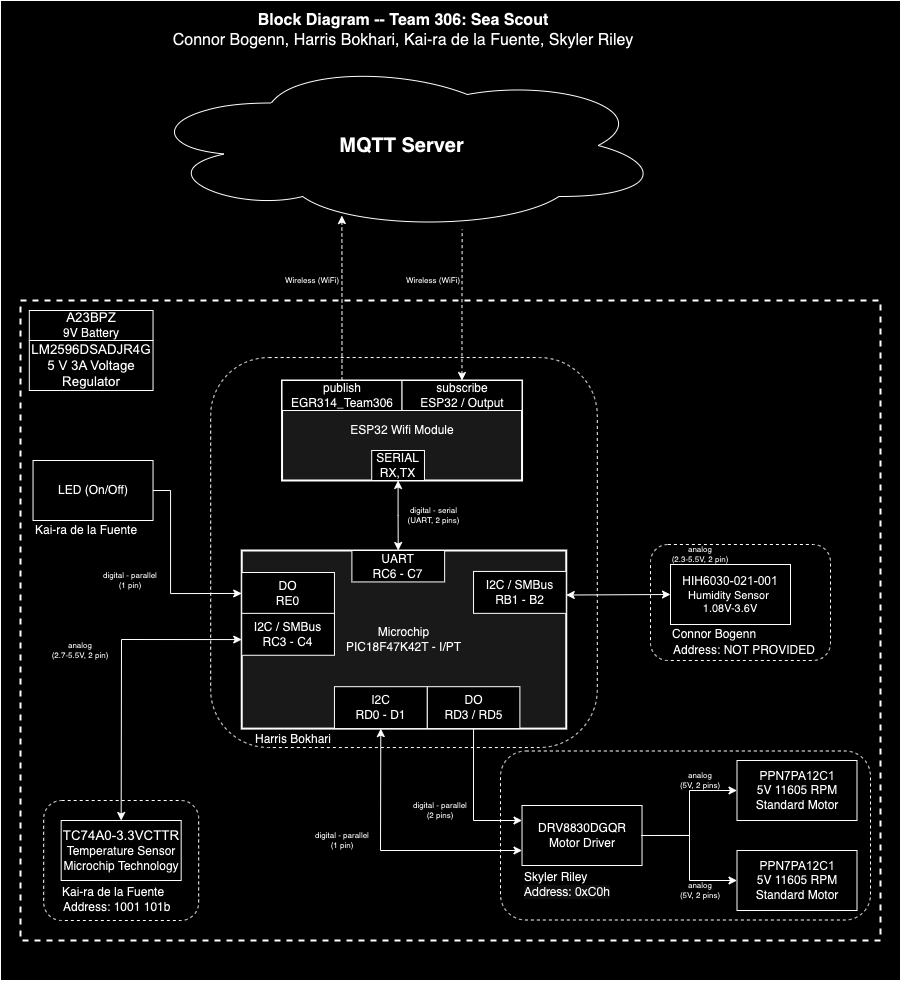

The diagram above was exported from draw.io. Its source (the exported page's mxGraphModel, read from the mxfile embedded in the PNG):
<mxGraphModel dx="899" dy="634" grid="1" gridSize="10" guides="1" tooltips="1" connect="1" arrows="1" fold="1" page="1" pageScale="1.5" pageWidth="1169" pageHeight="827" background="#ffffff" math="0" shadow="0">
  <root>
    <mxCell id="0" style=";html=1;" />
    <mxCell id="1" style=";html=1;" parent="0" />
    <mxCell id="aC57QmPyYTqG6Asludqg-9" value="" style="rounded=0;whiteSpace=wrap;html=1;fontSize=16;" parent="1" vertex="1">
      <mxGeometry x="80" y="40" width="900" height="980" as="geometry" />
    </mxCell>
    <mxCell id="zSoxXOAhGFOt2usmLHU0-1" value="" style="rounded=0;whiteSpace=wrap;html=1;fillColor=none;dashed=1;strokeWidth=2;" parent="1" vertex="1">
      <mxGeometry x="99.99999999999994" y="340" width="860" height="640" as="geometry" />
    </mxCell>
    <mxCell id="S8yp5X4-lJhxRksTFqpk-6" value="" style="rounded=1;whiteSpace=wrap;html=1;fillColor=none;dashed=1;" parent="1" vertex="1">
      <mxGeometry x="580" y="790.5" width="370" height="169" as="geometry" />
    </mxCell>
    <mxCell id="9j5Bc3N9rgv02oG_bQQu-1" value="&lt;b&gt;&lt;font style=&quot;font-size: 20px&quot;&gt;MQTT Server&lt;/font&gt;&lt;/b&gt;" style="ellipse;shape=cloud;whiteSpace=wrap;html=1;" parent="1" vertex="1">
      <mxGeometry x="220.03" y="100" width="523" height="170" as="geometry" />
    </mxCell>
    <mxCell id="9j5Bc3N9rgv02oG_bQQu-8" value="&lt;span style=&quot;text-align: start; font-size: 10pt; font-family: Garamond, Arial;&quot; data-sheets-root=&quot;1&quot;&gt;TC74A0-3.3VCTTR&lt;/span&gt;&lt;br&gt;&lt;div&gt;Temperature Sensor&lt;div&gt;Microchip Technology&lt;/div&gt;&lt;/div&gt;" style="rounded=0;whiteSpace=wrap;html=1;" parent="1" vertex="1">
      <mxGeometry x="140.67" y="860" width="120" height="60" as="geometry" />
    </mxCell>
    <mxCell id="9j5Bc3N9rgv02oG_bQQu-19" value="&lt;div&gt;&lt;div&gt;&lt;span style=&quot;white-space: pre; white-space: normal;&quot;&gt;&#09;&lt;/span&gt;&lt;/div&gt;&lt;div&gt;DRV8830DGQR&lt;/div&gt;&lt;/div&gt;&lt;div&gt;Motor Driver&lt;/div&gt;" style="rounded=0;whiteSpace=wrap;html=1;" parent="1" vertex="1">
      <mxGeometry x="601.53" y="845" width="120" height="60" as="geometry" />
    </mxCell>
    <mxCell id="9j5Bc3N9rgv02oG_bQQu-20" value="&lt;div&gt;&lt;span style=&quot;font-family: Garamond, Arial; text-align: start; background-color: initial;&quot;&gt;PPN7PA12C1&lt;/span&gt;&lt;/div&gt;&lt;div&gt;&lt;span style=&quot;background-color: rgb(255 , 255 , 51)&quot;&gt;&lt;/span&gt;5V 11605 RPM&lt;/div&gt;&lt;div&gt;Standard Motor&lt;/div&gt;" style="rounded=0;whiteSpace=wrap;html=1;" parent="1" vertex="1">
      <mxGeometry x="816.5" y="800" width="120" height="60" as="geometry" />
    </mxCell>
    <mxCell id="9j5Bc3N9rgv02oG_bQQu-22" style="edgeStyle=orthogonalEdgeStyle;rounded=0;sketch=0;orthogonalLoop=1;jettySize=auto;html=1;entryX=0;entryY=0.5;entryDx=0;entryDy=0;startArrow=none;startFill=0;strokeWidth=1;exitX=1;exitY=0.5;exitDx=0;exitDy=0;" parent="1" source="9j5Bc3N9rgv02oG_bQQu-19" target="9j5Bc3N9rgv02oG_bQQu-20" edge="1">
      <mxGeometry x="30" y="40" as="geometry" />
    </mxCell>
    <mxCell id="9j5Bc3N9rgv02oG_bQQu-24" value="LED (On/Off)" style="rounded=0;whiteSpace=wrap;html=1;" parent="1" vertex="1">
      <mxGeometry x="112.53" y="500" width="120" height="60" as="geometry" />
    </mxCell>
    <mxCell id="9j5Bc3N9rgv02oG_bQQu-47" value="" style="group;strokeWidth=1;" parent="1" connectable="0" vertex="1">
      <mxGeometry x="356" y="590" width="320.78999999999996" height="220" as="geometry" />
    </mxCell>
    <mxCell id="9j5Bc3N9rgv02oG_bQQu-6" value="&lt;div&gt;Microchip&lt;/div&gt;&lt;div&gt;PIC18F47K42T - I/PT&lt;/div&gt;" style="rounded=0;whiteSpace=wrap;html=1;strokeWidth=2;fillColor=#E6E6E6;" parent="9j5Bc3N9rgv02oG_bQQu-47" vertex="1">
      <mxGeometry x="-34.76971962616822" width="324.5173831775701" height="178.0952380952381" as="geometry" />
    </mxCell>
    <mxCell id="9j5Bc3N9rgv02oG_bQQu-29" value="&lt;div&gt;DO&lt;/div&gt;&lt;div&gt;RE0&lt;/div&gt;" style="rounded=0;whiteSpace=wrap;html=1;" parent="9j5Bc3N9rgv02oG_bQQu-47" vertex="1">
      <mxGeometry x="-34.76971962616822" y="22" width="92.71925233644859" height="41.904761904761905" as="geometry" />
    </mxCell>
    <mxCell id="9j5Bc3N9rgv02oG_bQQu-30" value="&lt;div&gt;I2C / SMBus&lt;/div&gt;&lt;div&gt;RC3 - C4&lt;/div&gt;" style="rounded=0;whiteSpace=wrap;html=1;" parent="9j5Bc3N9rgv02oG_bQQu-47" vertex="1">
      <mxGeometry x="-34.76971962616822" y="62.85714285714286" width="92.71925233644859" height="41.904761904761905" as="geometry" />
    </mxCell>
    <mxCell id="9j5Bc3N9rgv02oG_bQQu-31" value="&lt;div&gt;DO&lt;/div&gt;&lt;div&gt;RD3 / RD5&lt;/div&gt;" style="rounded=0;whiteSpace=wrap;html=1;" parent="9j5Bc3N9rgv02oG_bQQu-47" vertex="1">
      <mxGeometry x="150.66841121495327" y="136.18714285714287" width="92.71925233644859" height="41.904761904761905" as="geometry" />
    </mxCell>
    <mxCell id="9j5Bc3N9rgv02oG_bQQu-33" value="&lt;div&gt;I2C&lt;/div&gt;&lt;div&gt;RD0 - D1&lt;/div&gt;" style="rounded=0;whiteSpace=wrap;html=1;" parent="9j5Bc3N9rgv02oG_bQQu-47" vertex="1">
      <mxGeometry x="57.94841121495324" y="136.19190476190477" width="92.71925233644859" height="41.904761904761905" as="geometry" />
    </mxCell>
    <mxCell id="9j5Bc3N9rgv02oG_bQQu-40" value="&lt;div&gt;UART&lt;/div&gt;&lt;div&gt;RC6 - C7&lt;/div&gt;" style="rounded=0;whiteSpace=wrap;html=1;" parent="9j5Bc3N9rgv02oG_bQQu-47" vertex="1">
      <mxGeometry x="75.40393196261682" width="92.71925233644859" height="31.42857142857143" as="geometry" />
    </mxCell>
    <mxCell id="aC57QmPyYTqG6Asludqg-1" value="I2C / SMBus&lt;div&gt;RB1 - B2&lt;/div&gt;" style="rounded=0;whiteSpace=wrap;html=1;" parent="9j5Bc3N9rgv02oG_bQQu-47" vertex="1">
      <mxGeometry x="197.02841121495325" y="20.952380952380953" width="92.71925233644859" height="41.904761904761905" as="geometry" />
    </mxCell>
    <mxCell id="S8yp5X4-lJhxRksTFqpk-17" value="Harris Bokhari" style="text;html=1;strokeColor=none;fillColor=none;align=left;verticalAlign=middle;whiteSpace=wrap;rounded=0;dashed=1;" parent="9j5Bc3N9rgv02oG_bQQu-47" vertex="1">
      <mxGeometry x="-23.179813084112148" y="178.0952380952381" width="139.07887850467287" height="20.952380952380953" as="geometry" />
    </mxCell>
    <mxCell id="S8yp5X4-lJhxRksTFqpk-14" value="" style="rounded=1;whiteSpace=wrap;html=1;fillColor=none;dashed=1;" parent="9j5Bc3N9rgv02oG_bQQu-47" vertex="1">
      <mxGeometry x="-65.82000000000005" y="-192.94999999999993" width="386.61" height="390" as="geometry" />
    </mxCell>
    <mxCell id="9j5Bc3N9rgv02oG_bQQu-26" style="edgeStyle=orthogonalEdgeStyle;rounded=0;sketch=0;orthogonalLoop=1;jettySize=auto;html=1;entryX=0;entryY=0.5;entryDx=0;entryDy=0;startArrow=none;startFill=0;strokeWidth=1;" parent="1" source="9j5Bc3N9rgv02oG_bQQu-24" target="9j5Bc3N9rgv02oG_bQQu-29" edge="1">
      <mxGeometry x="30" y="40" as="geometry">
        <Array as="points">
          <mxPoint x="250" y="530" />
          <mxPoint x="250" y="633" />
        </Array>
      </mxGeometry>
    </mxCell>
    <mxCell id="9j5Bc3N9rgv02oG_bQQu-21" style="edgeStyle=orthogonalEdgeStyle;rounded=0;sketch=0;orthogonalLoop=1;jettySize=auto;html=1;exitX=0.5;exitY=1;exitDx=0;exitDy=0;entryX=0;entryY=0.25;entryDx=0;entryDy=0;startArrow=none;startFill=0;strokeWidth=1;" parent="1" source="9j5Bc3N9rgv02oG_bQQu-31" target="9j5Bc3N9rgv02oG_bQQu-19" edge="1">
      <mxGeometry x="30" y="40" as="geometry" />
    </mxCell>
    <mxCell id="JOMnKlJys3NHe0t_5HwK-2" value="&lt;div style=&quot;font-size: 8px&quot;&gt;digital - parallel&lt;/div&gt;&lt;div style=&quot;font-size: 8px&quot;&gt;(1 pin)&lt;br&gt;&lt;/div&gt;" style="text;html=1;strokeColor=none;fillColor=none;align=center;verticalAlign=middle;whiteSpace=wrap;rounded=0;fontSize=8;rotation=0;" parent="1" vertex="1">
      <mxGeometry x="179.99999999999997" y="610" width="60" height="20" as="geometry" />
    </mxCell>
    <mxCell id="jpkk4kh-KNIoBJhRxnaC-1" value="&lt;div style=&quot;font-size: 8px&quot;&gt;analog&lt;/div&gt;&lt;div style=&quot;font-size: 8px&quot;&gt;(2.7-5.5V, 2 pin)&lt;br&gt;&lt;/div&gt;" style="text;html=1;strokeColor=none;fillColor=none;align=center;verticalAlign=middle;whiteSpace=wrap;rounded=0;fontSize=8;rotation=0;" parent="1" vertex="1">
      <mxGeometry x="130" y="680" width="60" height="20" as="geometry" />
    </mxCell>
    <mxCell id="jpkk4kh-KNIoBJhRxnaC-5" value="&lt;div style=&quot;font-size: 8px&quot;&gt;digital - parallel&lt;br&gt;&lt;/div&gt;&lt;div style=&quot;font-size: 8px&quot;&gt;(2 pins)&lt;/div&gt;" style="text;html=1;strokeColor=none;fillColor=none;align=center;verticalAlign=middle;whiteSpace=wrap;rounded=0;fontSize=8;rotation=0;" parent="1" vertex="1">
      <mxGeometry x="490" y="840" width="60" height="20" as="geometry" />
    </mxCell>
    <mxCell id="jpkk4kh-KNIoBJhRxnaC-7" value="&lt;div style=&quot;font-size: 8px&quot;&gt;analog&lt;br&gt;&lt;/div&gt;&lt;div style=&quot;font-size: 8px&quot;&gt;(5V, 2 pins)&lt;br&gt;&lt;/div&gt;" style="text;html=1;strokeColor=none;fillColor=none;align=center;verticalAlign=middle;whiteSpace=wrap;rounded=0;fontSize=8;rotation=0;" parent="1" vertex="1">
      <mxGeometry x="750" y="810" width="60" height="20" as="geometry" />
    </mxCell>
    <mxCell id="aC57QmPyYTqG6Asludqg-2" value="&lt;div style=&quot;font-size: 8px;&quot;&gt;digital - serial&lt;br style=&quot;font-size: 8px;&quot;&gt;(UART, 2 pins)&lt;/div&gt;" style="edgeStyle=orthogonalEdgeStyle;rounded=0;orthogonalLoop=1;jettySize=auto;html=1;fontSize=8;startArrow=classic;startFill=1;" parent="1" source="9j5Bc3N9rgv02oG_bQQu-41" target="9j5Bc3N9rgv02oG_bQQu-40" edge="1">
      <mxGeometry x="-0.0013" y="-35" relative="1" as="geometry">
        <mxPoint x="70" as="offset" />
      </mxGeometry>
    </mxCell>
    <mxCell id="aC57QmPyYTqG6Asludqg-6" style="edgeStyle=orthogonalEdgeStyle;rounded=0;orthogonalLoop=1;jettySize=auto;html=1;startArrow=classic;startFill=1;fontSize=8;entryX=0.615;entryY=0.994;entryDx=0;entryDy=0;entryPerimeter=0;endArrow=none;endFill=0;dashed=1;" parent="1" source="9j5Bc3N9rgv02oG_bQQu-49" target="9j5Bc3N9rgv02oG_bQQu-1" edge="1">
      <mxGeometry relative="1" as="geometry">
        <mxPoint x="602.53" y="310" as="targetPoint" />
      </mxGeometry>
    </mxCell>
    <mxCell id="aC57QmPyYTqG6Asludqg-7" style="edgeStyle=orthogonalEdgeStyle;rounded=0;orthogonalLoop=1;jettySize=auto;html=1;entryX=0.385;entryY=0.912;entryDx=0;entryDy=0;entryPerimeter=0;startArrow=none;startFill=0;fontSize=8;dashed=1;" parent="1" source="9j5Bc3N9rgv02oG_bQQu-42" target="9j5Bc3N9rgv02oG_bQQu-1" edge="1">
      <mxGeometry relative="1" as="geometry" />
    </mxCell>
    <mxCell id="aC57QmPyYTqG6Asludqg-8" value="&lt;div style=&quot;font-size: 16px&quot;&gt;&lt;b style=&quot;font-size: 16px&quot;&gt;Block Diagram -- Team 306: Sea Scout&lt;/b&gt;&lt;/div&gt;&lt;div style=&quot;font-size: 16px&quot;&gt;Connor Bogenn, Harris Bokhari, Kai-ra de la Fuente, Skyler Riley&lt;br style=&quot;font-size: 16px&quot;&gt;&lt;/div&gt;" style="text;html=1;strokeColor=none;fillColor=none;align=center;verticalAlign=middle;whiteSpace=wrap;rounded=0;fontSize=16;" parent="1" vertex="1">
      <mxGeometry x="152.53" y="40" width="660" height="60" as="geometry" />
    </mxCell>
    <mxCell id="aC57QmPyYTqG6Asludqg-10" value="&lt;div&gt;&lt;span style=&quot;text-align: start; font-family: Garamond, Arial;&quot; data-sheets-root=&quot;1&quot;&gt;&lt;font style=&quot;font-size: 12px;&quot;&gt;HIH6030-021-001&lt;/font&gt;&lt;/span&gt;&lt;span style=&quot;background-color: initial;&quot;&gt;&lt;br&gt;&lt;/span&gt;&lt;/div&gt;&lt;span style=&quot;background-color: initial;&quot;&gt;Humidity Sensor&amp;nbsp;&lt;/span&gt;&lt;div&gt;1.08V-3.6V&lt;/div&gt;" style="rounded=0;whiteSpace=wrap;html=1;fontSize=11;" parent="1" vertex="1">
      <mxGeometry x="750" y="604" width="120" height="60" as="geometry" />
    </mxCell>
    <mxCell id="qvk3YT8bBgQgHgqkpW-t-4" value="&lt;div style=&quot;font-size: 8px&quot;&gt;Wireless (WiFi)&lt;/div&gt;" style="text;html=1;strokeColor=none;fillColor=none;align=center;verticalAlign=middle;whiteSpace=wrap;rounded=0;fontSize=8;rotation=0;" parent="1" vertex="1">
      <mxGeometry x="361.53" y="310" width="60" height="20" as="geometry" />
    </mxCell>
    <mxCell id="Jm0UklxG5w7mDhQz4Tn1-1" value="&lt;div style=&quot;font-size: 8px&quot;&gt;Wireless (WiFi)&lt;/div&gt;" style="text;html=1;strokeColor=none;fillColor=none;align=center;verticalAlign=middle;whiteSpace=wrap;rounded=0;fontSize=8;rotation=0;" parent="1" vertex="1">
      <mxGeometry x="482.53" y="310" width="60" height="20" as="geometry" />
    </mxCell>
    <mxCell id="S8yp5X4-lJhxRksTFqpk-5" value="Kai-ra de la Fuente" style="text;html=1;strokeColor=none;fillColor=none;align=left;verticalAlign=middle;whiteSpace=wrap;rounded=0;dashed=1;" parent="1" vertex="1">
      <mxGeometry x="112.53" y="560" width="120" height="20" as="geometry" />
    </mxCell>
    <mxCell id="S8yp5X4-lJhxRksTFqpk-7" value="Skyler Riley&lt;div&gt;&lt;span style=&quot;font-family: &amp;quot;gg sans&amp;quot;, &amp;quot;Noto Sans&amp;quot;, &amp;quot;Helvetica Neue&amp;quot;, Helvetica, Arial, sans-serif, &amp;quot;Apple Symbols&amp;quot;; white-space-collapse: break-spaces; background-color: oklab(0.0852327 0.00000386313 0.00000170618 / 0.06);&quot;&gt;&lt;font style=&quot;font-size: 12px;&quot;&gt;Address: 0xC0h&lt;/font&gt;&lt;/span&gt;&lt;br&gt;&lt;/div&gt;" style="text;html=1;strokeColor=none;fillColor=none;align=left;verticalAlign=middle;whiteSpace=wrap;rounded=0;dashed=1;" parent="1" vertex="1">
      <mxGeometry x="601.53" y="907.5" width="120" height="32.5" as="geometry" />
    </mxCell>
    <mxCell id="S8yp5X4-lJhxRksTFqpk-8" value="" style="rounded=1;whiteSpace=wrap;html=1;fillColor=none;dashed=1;" parent="1" vertex="1">
      <mxGeometry x="123.17" y="840" width="155" height="120" as="geometry" />
    </mxCell>
    <mxCell id="S8yp5X4-lJhxRksTFqpk-9" value="Kai-ra de la Fuente" style="text;html=1;strokeColor=none;fillColor=none;align=left;verticalAlign=middle;whiteSpace=wrap;rounded=0;dashed=1;" parent="1" vertex="1">
      <mxGeometry x="139.67" y="921.5" width="120" height="20" as="geometry" />
    </mxCell>
    <mxCell id="S8yp5X4-lJhxRksTFqpk-13" value="&lt;div style=&quot;font-size: 8px&quot;&gt;digital - parallel&lt;br&gt;&lt;/div&gt;&lt;div style=&quot;font-size: 8px&quot;&gt;(1 pin)&lt;/div&gt;" style="text;html=1;strokeColor=none;fillColor=none;align=center;verticalAlign=middle;whiteSpace=wrap;rounded=0;fontSize=8;rotation=0;" parent="1" vertex="1">
      <mxGeometry x="391.53" y="870" width="60" height="20" as="geometry" />
    </mxCell>
    <mxCell id="9j5Bc3N9rgv02oG_bQQu-5" value="ESP32 Wifi Module" style="rounded=0;whiteSpace=wrap;html=1;strokeWidth=2;fillColor=#E6E6E6;" parent="1" vertex="1">
      <mxGeometry x="361.53" y="420" width="240" height="100" as="geometry" />
    </mxCell>
    <mxCell id="9j5Bc3N9rgv02oG_bQQu-41" value="&lt;div&gt;SERIAL&lt;/div&gt;RX,TX" style="rounded=0;whiteSpace=wrap;html=1;" parent="1" vertex="1">
      <mxGeometry x="451.2088990825688" y="490" width="52.75229357798166" height="30" as="geometry" />
    </mxCell>
    <mxCell id="9j5Bc3N9rgv02oG_bQQu-42" value="&lt;div&gt;publish&lt;/div&gt;EGR314_Team306" style="rounded=0;whiteSpace=wrap;html=1;" parent="1" vertex="1">
      <mxGeometry x="361.53" y="420" width="120" height="30" as="geometry" />
    </mxCell>
    <mxCell id="9j5Bc3N9rgv02oG_bQQu-49" value="&lt;div&gt;subscribe&lt;/div&gt;&lt;div&gt;ESP32 / Output&lt;/div&gt;" style="rounded=0;whiteSpace=wrap;html=1;" parent="1" vertex="1">
      <mxGeometry x="481.53" y="420" width="120" height="30" as="geometry" />
    </mxCell>
    <mxCell id="dKMqOj96KkgVohDuEAOQ-7" value="&lt;div style=&quot;font-size: 8px&quot;&gt;&lt;div&gt;analog&lt;/div&gt;&lt;div&gt;(2.3-5.5V, 2 pin)&lt;/div&gt;&lt;/div&gt;" style="text;html=1;strokeColor=none;fillColor=none;align=center;verticalAlign=middle;whiteSpace=wrap;rounded=0;fontSize=8;rotation=0;" parent="1" vertex="1">
      <mxGeometry x="750" y="584" width="60" height="20" as="geometry" />
    </mxCell>
    <mxCell id="MbwiWUV8xmR_kPMNsF_R-14" value="&lt;span style=&quot;text-align: start; font-size: 10pt; font-family: Garamond, Arial;&quot; data-sheets-root=&quot;1&quot;&gt;LM2596DSADJR4G&lt;/span&gt;&lt;div&gt;&lt;span style=&quot;text-align: start; font-size: 10pt; font-family: Garamond, Arial;&quot; data-sheets-root=&quot;1&quot;&gt;5 V 3A Voltage Regulator&lt;/span&gt;&lt;/div&gt;" style="rounded=0;whiteSpace=wrap;html=1;" parent="1" vertex="1">
      <mxGeometry x="108.81" y="380" width="123.72" height="50" as="geometry" />
    </mxCell>
    <mxCell id="MbwiWUV8xmR_kPMNsF_R-20" value="&lt;div&gt;&lt;span style=&quot;text-align: start; font-size: 10pt; font-family: Garamond, Arial;&quot; data-sheets-root=&quot;1&quot;&gt;A23BPZ&lt;/span&gt;&lt;br&gt;&lt;/div&gt;&lt;div&gt;9V Battery&lt;/div&gt;" style="rounded=0;whiteSpace=wrap;html=1;" parent="1" vertex="1">
      <mxGeometry x="108.81" y="350" width="123.72" height="30" as="geometry" />
    </mxCell>
    <mxCell id="bvQkM_rUR8fUP3qNMby9-4" value="Connor Bogenn" style="text;html=1;strokeColor=none;fillColor=none;align=left;verticalAlign=middle;whiteSpace=wrap;rounded=0;dashed=1;" parent="1" vertex="1">
      <mxGeometry x="750" y="664" width="120" height="20" as="geometry" />
    </mxCell>
    <mxCell id="bvQkM_rUR8fUP3qNMby9-7" value="" style="rounded=1;whiteSpace=wrap;html=1;fillColor=none;dashed=1;" parent="1" vertex="1">
      <mxGeometry x="730" y="584" width="180" height="116" as="geometry" />
    </mxCell>
    <mxCell id="wXq3pZ2XqVWLi412Wvp7-2" value="" style="endArrow=classic;startArrow=classic;html=1;rounded=0;exitX=0.5;exitY=0;exitDx=0;exitDy=0;entryX=0;entryY=0.5;entryDx=0;entryDy=0;" edge="1" parent="1" source="9j5Bc3N9rgv02oG_bQQu-8" target="9j5Bc3N9rgv02oG_bQQu-6">
      <mxGeometry width="50" height="50" relative="1" as="geometry">
        <mxPoint x="340" y="810" as="sourcePoint" />
        <mxPoint x="390" y="760" as="targetPoint" />
        <Array as="points">
          <mxPoint x="201" y="679" />
        </Array>
      </mxGeometry>
    </mxCell>
    <mxCell id="wXq3pZ2XqVWLi412Wvp7-3" value="" style="endArrow=classic;startArrow=classic;html=1;rounded=0;exitX=0;exitY=0.75;exitDx=0;exitDy=0;entryX=0.5;entryY=1;entryDx=0;entryDy=0;" edge="1" parent="1" source="9j5Bc3N9rgv02oG_bQQu-19" target="9j5Bc3N9rgv02oG_bQQu-33">
      <mxGeometry width="50" height="50" relative="1" as="geometry">
        <mxPoint x="570" y="810" as="sourcePoint" />
        <mxPoint x="620" y="760" as="targetPoint" />
        <Array as="points">
          <mxPoint x="460" y="890" />
        </Array>
      </mxGeometry>
    </mxCell>
    <mxCell id="wXq3pZ2XqVWLi412Wvp7-4" value="&lt;div&gt;&lt;span style=&quot;font-family: Garamond, Arial; text-align: start; background-color: initial;&quot;&gt;PPN7PA12C1&lt;/span&gt;&lt;/div&gt;&lt;div&gt;&lt;span style=&quot;background-color: rgb(255 , 255 , 51)&quot;&gt;&lt;/span&gt;5V 11605 RPM&lt;/div&gt;&lt;div&gt;Standard Motor&lt;/div&gt;" style="rounded=0;whiteSpace=wrap;html=1;" vertex="1" parent="1">
      <mxGeometry x="816.5" y="890" width="120" height="60" as="geometry" />
    </mxCell>
    <mxCell id="wXq3pZ2XqVWLi412Wvp7-5" value="" style="endArrow=classic;html=1;rounded=0;entryX=0;entryY=0.5;entryDx=0;entryDy=0;exitX=1;exitY=0.5;exitDx=0;exitDy=0;" edge="1" parent="1" target="wXq3pZ2XqVWLi412Wvp7-4">
      <mxGeometry width="50" height="50" relative="1" as="geometry">
        <mxPoint x="720.5299999999997" y="875" as="sourcePoint" />
        <mxPoint x="815.5" y="920" as="targetPoint" />
        <Array as="points">
          <mxPoint x="769" y="875" />
          <mxPoint x="769" y="920" />
        </Array>
      </mxGeometry>
    </mxCell>
    <mxCell id="wXq3pZ2XqVWLi412Wvp7-6" value="&lt;div style=&quot;font-size: 8px&quot;&gt;analog&lt;br&gt;&lt;/div&gt;&lt;div style=&quot;font-size: 8px&quot;&gt;(5V, 2 pins)&lt;br&gt;&lt;/div&gt;" style="text;html=1;strokeColor=none;fillColor=none;align=center;verticalAlign=middle;whiteSpace=wrap;rounded=0;fontSize=8;rotation=0;" vertex="1" parent="1">
      <mxGeometry x="750" y="920" width="60" height="20" as="geometry" />
    </mxCell>
    <mxCell id="wXq3pZ2XqVWLi412Wvp7-7" value="" style="endArrow=classic;startArrow=classic;html=1;rounded=0;entryX=0;entryY=0.5;entryDx=0;entryDy=0;exitX=1;exitY=0.25;exitDx=0;exitDy=0;" edge="1" parent="1" source="9j5Bc3N9rgv02oG_bQQu-6" target="aC57QmPyYTqG6Asludqg-10">
      <mxGeometry width="50" height="50" relative="1" as="geometry">
        <mxPoint x="630" y="710" as="sourcePoint" />
        <mxPoint x="680" y="660" as="targetPoint" />
      </mxGeometry>
    </mxCell>
    <mxCell id="wXq3pZ2XqVWLi412Wvp7-8" value="Address: 1001 101b" style="text;html=1;strokeColor=none;fillColor=none;align=left;verticalAlign=middle;whiteSpace=wrap;rounded=0;dashed=1;" vertex="1" parent="1">
      <mxGeometry x="140.67" y="937.5" width="120" height="20" as="geometry" />
    </mxCell>
    <mxCell id="wXq3pZ2XqVWLi412Wvp7-9" value="Address: NOT PROVIDED" style="text;html=1;strokeColor=none;fillColor=none;align=left;verticalAlign=middle;whiteSpace=wrap;rounded=0;dashed=1;" vertex="1" parent="1">
      <mxGeometry x="751" y="680" width="149" height="20" as="geometry" />
    </mxCell>
  </root>
</mxGraphModel>